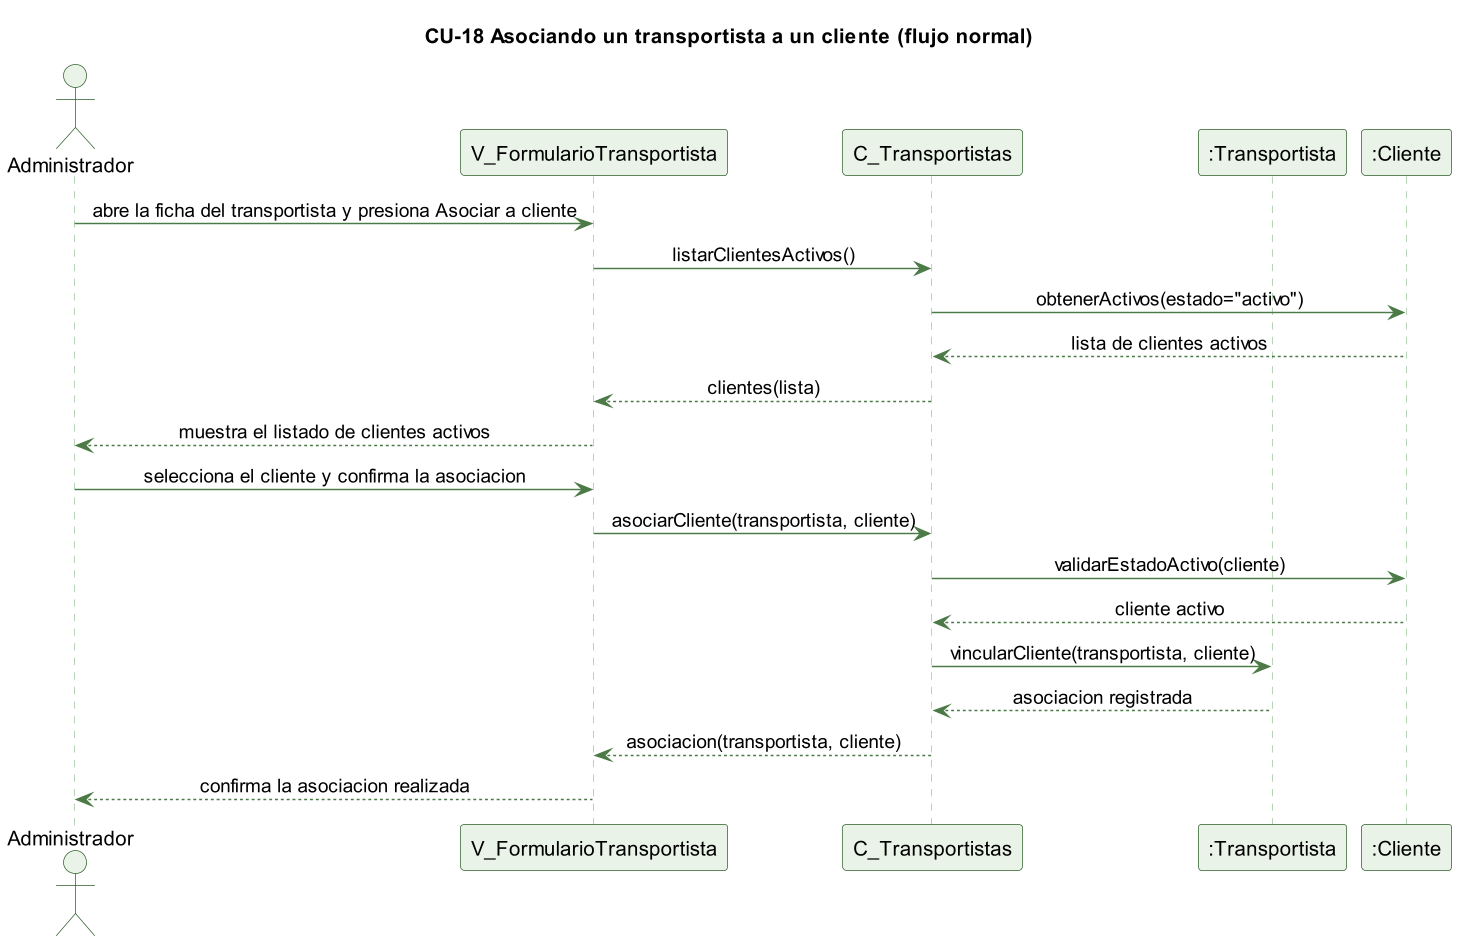

The diagram above was rendered by PlantUML. Its source (embedded in the PNG):
@startuml cu18-transportista-asociar-normal
skinparamlocked dpi 140
' CU-18 Asociando un transportista a un cliente - flujo normal
skinparam backgroundColor #FFFFFF
skinparam shadowing false
skinparam defaultFontName Helvetica
skinparam sequenceMessageAlign center
skinparam ParticipantBackgroundColor #EAF3E7
skinparam ParticipantBorderColor #2E5E2A
skinparam ActorBackgroundColor #EAF3E7
skinparam ActorBorderColor #2E5E2A
skinparam sequenceLifeLineBorderColor #9CC49A
skinparam ArrowColor #4B7A46

title CU-18 Asociando un transportista a un cliente (flujo normal)

actor Administrador
participant "V_FormularioTransportista" as V
participant "C_Transportistas" as C
participant ":Transportista" as T
participant ":Cliente" as CL

Administrador -> V : abre la ficha del transportista y presiona Asociar a cliente
V -> C : listarClientesActivos()
C -> CL : obtenerActivos(estado="activo")
CL --> C : lista de clientes activos
C --> V : clientes(lista)
V --> Administrador : muestra el listado de clientes activos
Administrador -> V : selecciona el cliente y confirma la asociacion
V -> C : asociarCliente(transportista, cliente)
C -> CL : validarEstadoActivo(cliente)
CL --> C : cliente activo
C -> T : vincularCliente(transportista, cliente)
T --> C : asociacion registrada
C --> V : asociacion(transportista, cliente)
V --> Administrador : confirma la asociacion realizada

@enduml